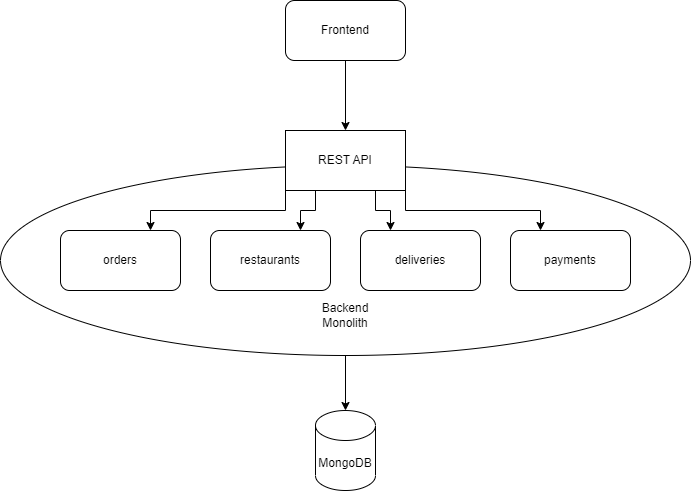

The diagram above was exported from draw.io. Its source (the exported page's mxGraphModel, read from the mxfile embedded in the PNG):
<mxGraphModel dx="2062" dy="1114" grid="1" gridSize="10" guides="1" tooltips="1" connect="1" arrows="1" fold="1" page="1" pageScale="1" pageWidth="850" pageHeight="1100" math="0" shadow="0">
  <root>
    <mxCell id="0" />
    <mxCell id="1" parent="0" />
    <mxCell id="egMFPj9HITrZf9TDR_wg-1" style="edgeStyle=orthogonalEdgeStyle;rounded=0;orthogonalLoop=1;jettySize=auto;html=1;entryX=0.5;entryY=0;entryDx=0;entryDy=0;entryPerimeter=0;" edge="1" parent="1" source="SehrwYQlVtoGsS1ZR0nb-7" target="SehrwYQlVtoGsS1ZR0nb-11">
      <mxGeometry relative="1" as="geometry" />
    </mxCell>
    <mxCell id="SehrwYQlVtoGsS1ZR0nb-7" value="" style="ellipse;whiteSpace=wrap;html=1;" parent="1" vertex="1">
      <mxGeometry x="70" y="205" width="690" height="190" as="geometry" />
    </mxCell>
    <mxCell id="SehrwYQlVtoGsS1ZR0nb-2" value="orders" style="rounded=1;whiteSpace=wrap;html=1;" parent="1" vertex="1">
      <mxGeometry x="130" y="270" width="120" height="60" as="geometry" />
    </mxCell>
    <mxCell id="SehrwYQlVtoGsS1ZR0nb-3" value="restaurants" style="rounded=1;whiteSpace=wrap;html=1;" parent="1" vertex="1">
      <mxGeometry x="280" y="270" width="120" height="60" as="geometry" />
    </mxCell>
    <mxCell id="SehrwYQlVtoGsS1ZR0nb-4" value="deliveries" style="rounded=1;whiteSpace=wrap;html=1;" parent="1" vertex="1">
      <mxGeometry x="430" y="270" width="120" height="60" as="geometry" />
    </mxCell>
    <mxCell id="SehrwYQlVtoGsS1ZR0nb-5" value="payments" style="rounded=1;whiteSpace=wrap;html=1;" parent="1" vertex="1">
      <mxGeometry x="580" y="270" width="120" height="60" as="geometry" />
    </mxCell>
    <mxCell id="SehrwYQlVtoGsS1ZR0nb-9" value="Backend Monolith" style="text;html=1;strokeColor=none;fillColor=none;align=center;verticalAlign=middle;whiteSpace=wrap;rounded=0;" parent="1" vertex="1">
      <mxGeometry x="385" y="340" width="60" height="30" as="geometry" />
    </mxCell>
    <mxCell id="egMFPj9HITrZf9TDR_wg-2" style="edgeStyle=orthogonalEdgeStyle;rounded=0;orthogonalLoop=1;jettySize=auto;html=1;exitX=1;exitY=1;exitDx=0;exitDy=0;entryX=0.25;entryY=0;entryDx=0;entryDy=0;" edge="1" parent="1" source="SehrwYQlVtoGsS1ZR0nb-10" target="SehrwYQlVtoGsS1ZR0nb-5">
      <mxGeometry relative="1" as="geometry" />
    </mxCell>
    <mxCell id="egMFPj9HITrZf9TDR_wg-3" style="edgeStyle=orthogonalEdgeStyle;rounded=0;orthogonalLoop=1;jettySize=auto;html=1;exitX=0.75;exitY=1;exitDx=0;exitDy=0;entryX=0.25;entryY=0;entryDx=0;entryDy=0;" edge="1" parent="1" source="SehrwYQlVtoGsS1ZR0nb-10" target="SehrwYQlVtoGsS1ZR0nb-4">
      <mxGeometry relative="1" as="geometry" />
    </mxCell>
    <mxCell id="egMFPj9HITrZf9TDR_wg-4" style="edgeStyle=orthogonalEdgeStyle;rounded=0;orthogonalLoop=1;jettySize=auto;html=1;exitX=0.25;exitY=1;exitDx=0;exitDy=0;entryX=0.75;entryY=0;entryDx=0;entryDy=0;" edge="1" parent="1" source="SehrwYQlVtoGsS1ZR0nb-10" target="SehrwYQlVtoGsS1ZR0nb-3">
      <mxGeometry relative="1" as="geometry" />
    </mxCell>
    <mxCell id="egMFPj9HITrZf9TDR_wg-5" style="edgeStyle=orthogonalEdgeStyle;rounded=0;orthogonalLoop=1;jettySize=auto;html=1;exitX=0;exitY=1;exitDx=0;exitDy=0;entryX=0.75;entryY=0;entryDx=0;entryDy=0;" edge="1" parent="1" source="SehrwYQlVtoGsS1ZR0nb-10" target="SehrwYQlVtoGsS1ZR0nb-2">
      <mxGeometry relative="1" as="geometry" />
    </mxCell>
    <mxCell id="SehrwYQlVtoGsS1ZR0nb-10" value="REST API" style="rounded=0;whiteSpace=wrap;html=1;" parent="1" vertex="1">
      <mxGeometry x="355" y="170" width="120" height="60" as="geometry" />
    </mxCell>
    <mxCell id="SehrwYQlVtoGsS1ZR0nb-11" value="MongoDB" style="shape=cylinder3;whiteSpace=wrap;html=1;boundedLbl=1;backgroundOutline=1;size=15;" parent="1" vertex="1">
      <mxGeometry x="385" y="450" width="60" height="80" as="geometry" />
    </mxCell>
    <mxCell id="egMFPj9HITrZf9TDR_wg-7" style="edgeStyle=orthogonalEdgeStyle;rounded=0;orthogonalLoop=1;jettySize=auto;html=1;entryX=0.5;entryY=0;entryDx=0;entryDy=0;exitX=0.5;exitY=1;exitDx=0;exitDy=0;" edge="1" parent="1" source="egMFPj9HITrZf9TDR_wg-8" target="SehrwYQlVtoGsS1ZR0nb-10">
      <mxGeometry relative="1" as="geometry">
        <mxPoint x="415" y="70" as="sourcePoint" />
      </mxGeometry>
    </mxCell>
    <mxCell id="egMFPj9HITrZf9TDR_wg-8" value="Frontend" style="rounded=1;whiteSpace=wrap;html=1;" vertex="1" parent="1">
      <mxGeometry x="355" y="40" width="120" height="60" as="geometry" />
    </mxCell>
  </root>
</mxGraphModel>